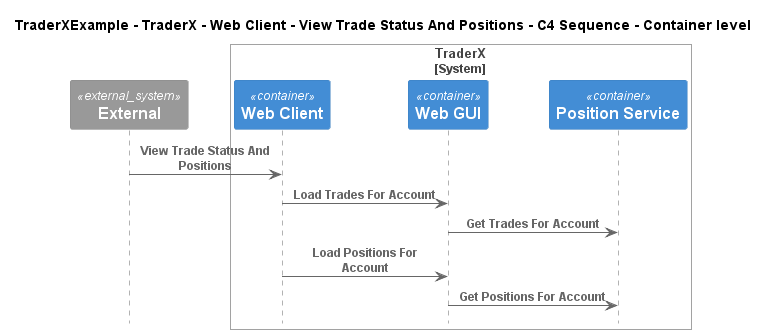

The diagram above was rendered by PlantUML. Its source (embedded in the PNG):
@startuml
!pragma layout smetana
!include ..\..\..\..\..\..\..\.c4s\C4_Sequence.puml

title TraderXExample - TraderX - Web Client - View Trade Status And Positions - C4 Sequence - Container level

System_Ext(C4InterFlow.SoftwareSystems.ExternalSystem, "External", "")

System_Boundary(TraderXExample.SoftwareSystems.TraderX, "TraderX")
    Container(TraderXExample.SoftwareSystems.TraderX.Containers.WebClient, "Web Client", "", "Browser based web interface for TraderX")
    Container(TraderXExample.SoftwareSystems.TraderX.Containers.WebGUI, "Web GUI", "", "Allows employees to manage accounts and book trades")
    Container(TraderXExample.SoftwareSystems.TraderX.Containers.PositionService, "Position Service", "", "Server process which processes trading activity and updates positions")
Boundary_End()

Rel(C4InterFlow.SoftwareSystems.ExternalSystem, TraderXExample.SoftwareSystems.TraderX.Containers.WebClient, "View Trade Status And Positions")
Rel(TraderXExample.SoftwareSystems.TraderX.Containers.WebClient, TraderXExample.SoftwareSystems.TraderX.Containers.WebGUI, "Load Trades For Account")
Rel(TraderXExample.SoftwareSystems.TraderX.Containers.WebGUI, TraderXExample.SoftwareSystems.TraderX.Containers.PositionService, "Get Trades For Account")
Rel(TraderXExample.SoftwareSystems.TraderX.Containers.WebClient, TraderXExample.SoftwareSystems.TraderX.Containers.WebGUI, "Load Positions For Account")
Rel(TraderXExample.SoftwareSystems.TraderX.Containers.WebGUI, TraderXExample.SoftwareSystems.TraderX.Containers.PositionService, "Get Positions For Account")


@enduml